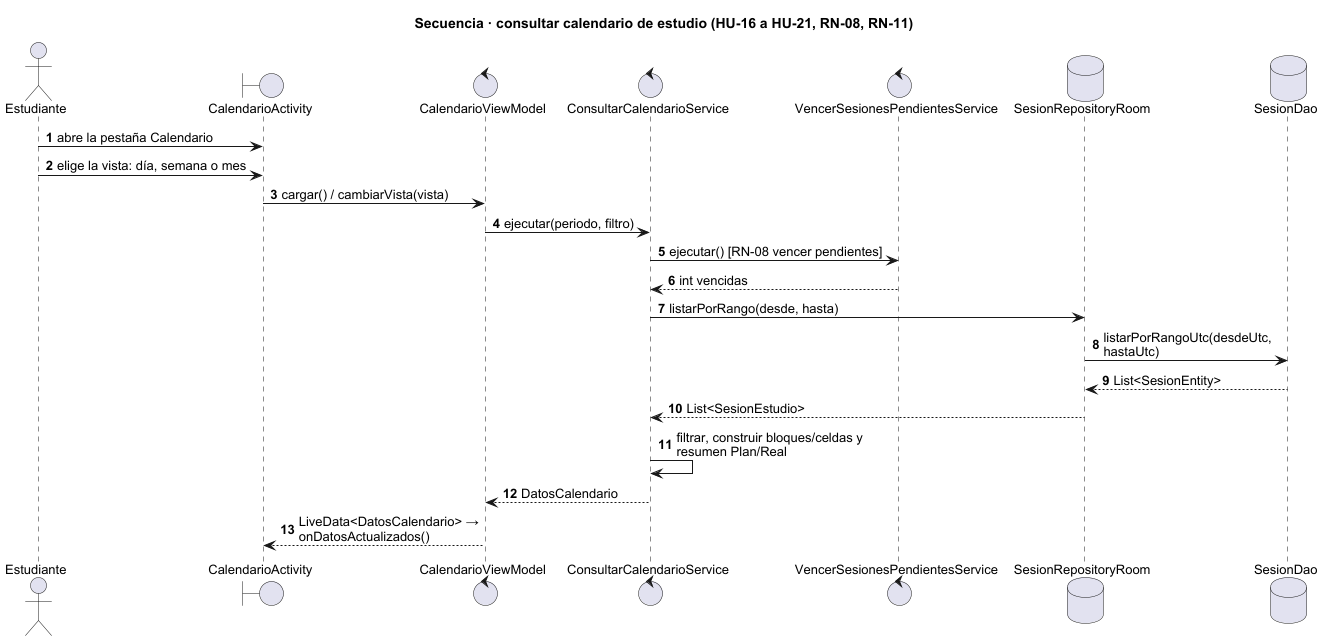

The diagram above was rendered by PlantUML. Its source (embedded in the PNG):
@startuml
skinparam backgroundColor white
skinparam shadowing false
skinparam defaultFontName Arial
skinparam defaultFontSize 13
skinparam sequenceMessageAlign left
skinparam maxMessageSize 220
title Secuencia · consultar calendario de estudio (HU-16 a HU-21, RN-08, RN-11)
actor "Estudiante" as P0
boundary "CalendarioActivity" as P1
control "CalendarioViewModel" as P2
control "ConsultarCalendarioService" as P3
control "VencerSesionesPendientesService" as P4
database "SesionRepositoryRoom" as P5
database "SesionDao" as P6
autonumber
P0 -> P1 : abre la pestaña Calendario
P0 -> P1 : elige la vista: día, semana o mes
P1 -> P2 : cargar() / cambiarVista(vista)
P2 -> P3 : ejecutar(periodo, filtro)
P3 -> P4 : ejecutar() [RN-08 vencer pendientes]
P4 --> P3 : int vencidas
P3 -> P5 : listarPorRango(desde, hasta)
P5 -> P6 : listarPorRangoUtc(desdeUtc, hastaUtc)
P6 --> P5 : List<SesionEntity>
P5 --> P3 : List<SesionEstudio>
P3 -> P3 : filtrar, construir bloques/celdas y resumen Plan/Real
P3 --> P2 : DatosCalendario
P2 --> P1 : LiveData<DatosCalendario> → onDatosActualizados()
@enduml